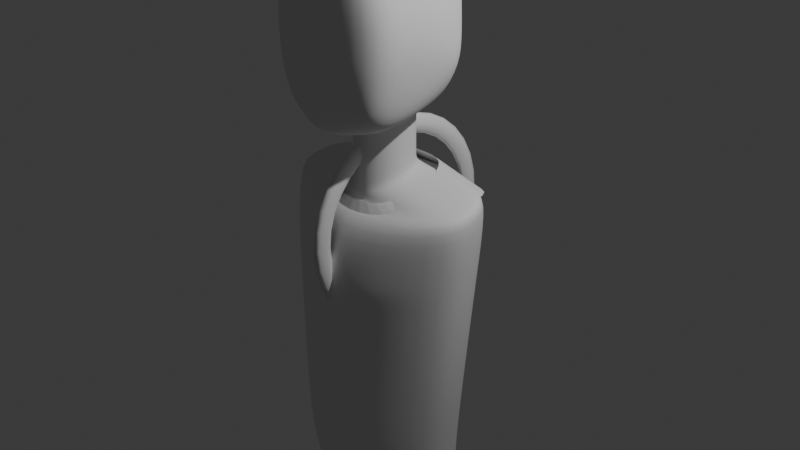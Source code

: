 # Source: Robot2.blend  (saved by Blender 4.5.87; exported with 4.5.12 LTS)
import bpy
from mathutils import Matrix  # noqa: F401  (used for matrix-valued properties, if any)

bpy.ops.wm.read_factory_settings(use_empty=True)
scene = bpy.context.scene
scene.name = 'Scene'

# ---- collections
col_collection = bpy.data.collections.new('Collection'); scene.collection.children.link(col_collection)

# ---- world
world_world = bpy.data.worlds.new('World'); scene.world = world_world
world_world.use_nodes = True; world_world.node_tree.nodes.clear()
_N = world_world.node_tree.nodes; _L = world_world.node_tree.links
n0 = _N.new('ShaderNodeOutputWorld'); n0.name = 'World Output'; n0.location = (200, 100)
n1 = _N.new('ShaderNodeBackground'); n1.name = 'Background'; n1.location = (-200, 100)
n1.inputs[0].default_value = (0.05088, 0.05088, 0.05088, 1.0)
_L.new(n1.outputs[0], n0.inputs[0])
n0.is_active_output = True
world_world.color = (0.05088, 0.05088, 0.05088)
world_world.sun_shadow_jitter_overblur = 0.0

# ---- cameras
cam_camera = bpy.data.cameras.new('Camera')
cam_camera.clip_end = 100.0
cam_camera.ortho_scale = 7.314

# ---- lights
light_light = bpy.data.lights.new('Light', 'POINT')
light_light.energy = 1000.0
light_light.shadow_soft_size = 0.1

# ---- meshes
me_cylinder = bpy.data.meshes.new('Cylinder')
me_cylinder.from_pydata([(3.418e-09, 1.113, 5.09e-09), (-4.47e-08, 1.092, -0.2172), (-5.96e-08, 1.029, -0.4261), (-5.96e-08, 0.9258, -0.6186), (-1.192e-07, 0.7873, -0.7873), (-1.192e-07, 0.6186, -0.9258), (-1.192e-07, 0.4261, -1.029), (-1.192e-07, 0.2172, -1.092), (-1.192e-07, -1.69e-09, -1.113), (-1.192e-07, -0.2172, -1.092), (-1.192e-07, -0.4261, -1.029), (-1.192e-07, -0.6186, -0.9258), (-1.192e-07, -0.7873, -0.7873), (-5.96e-08, -0.9258, -0.6186), (-5.96e-08, -1.029, -0.4261), (-4.47e-08, -1.092, -0.2172), (3.418e-09, -1.113, 5.09e-09), (4.47e-08, -1.092, 0.2172), (5.96e-08, -1.029, 0.4261), (5.96e-08, -0.9258, 0.6186), (1.192e-07, -0.7873, 0.7873), (1.192e-07, -0.6186, 0.9258), (1.192e-07, -0.4261, 1.029), (1.192e-07, -0.2172, 1.092), (1.192e-07, -1.69e-09, 1.113), (1.192e-07, 0.2172, 1.092), (1.192e-07, 0.4261, 1.029), (1.192e-07, 0.6186, 0.9258), (1.192e-07, 0.7873, 0.7873), (5.96e-08, 0.9258, 0.6186), (5.96e-08, 1.029, 0.4261), (4.47e-08, 1.092, 0.2172), (3.561e-09, 0.9067, 4.843e-10), (2.98e-08, 0.8892, 0.1769), (2.98e-08, 0.8376, 0.347), (5.96e-08, 0.7539, 0.5037), (5.96e-08, 0.6411, 0.6411), (1.192e-07, 0.5037, 0.7539), (1.192e-07, 0.347, 0.8376), (1.192e-07, 0.1769, 0.8892), (1.192e-07, -1.116e-10, 0.9067), (1.192e-07, -0.1769, 0.8892), (1.192e-07, -0.347, 0.8376), (1.192e-07, -0.5037, 0.7539), (5.96e-08, -0.6411, 0.6411), (5.96e-08, -0.7539, 0.5037), (2.98e-08, -0.8376, 0.347), (2.98e-08, -0.8892, 0.1769), (3.561e-09, -0.9067, 4.843e-10), (-2.98e-08, -0.8892, -0.1769), (-2.98e-08, -0.8376, -0.347), (-5.96e-08, -0.7539, -0.5037), (-5.96e-08, -0.6411, -0.6411), (-5.96e-08, -0.5037, -0.7539), (-1.192e-07, -0.347, -0.8376), (-1.192e-07, -0.1769, -0.8892), (-1.192e-07, -1.116e-10, -0.9067), (-1.192e-07, 0.1769, -0.8892), (-1.192e-07, 0.347, -0.8376), (-5.96e-08, 0.5037, -0.7539), (-5.96e-08, 0.6411, -0.6411), (-5.96e-08, 0.7539, -0.5037), (-2.98e-08, 0.8376, -0.347), (-2.98e-08, 0.8892, -0.1769), (-0.02456, 0.9337, -1.676e-08), (-0.03083, 1.072, -1.863e-08), (-0.05135, 1.002, -3.725e-08), (0.03083, 1.072, 2.794e-08), (0.02456, 0.9337, 2.049e-08), (0.05135, 1.002, 4.47e-08), (-0.03083, 1.052, -0.2092), (-0.02456, 0.9158, -0.1822), (-0.05135, 0.9825, -0.1954), (0.02456, 0.9158, -0.1822), (0.03083, 1.052, -0.2092), (0.05135, 0.9825, -0.1954), (-0.03083, 0.9906, -0.4103), (-0.02456, 0.8626, -0.3573), (-0.05135, 0.9255, -0.3833), (0.02456, 0.8626, -0.3573), (0.03083, 0.9906, -0.4103), (0.05135, 0.9255, -0.3833), (-0.03083, 0.8915, -0.5957), (-0.02456, 0.7763, -0.5187), (-0.05135, 0.8329, -0.5565), (0.02456, 0.7763, -0.5187), (0.03083, 0.8915, -0.5957), (0.05135, 0.8329, -0.5565), (-0.03083, 0.7581, -0.7581), (-0.02456, 0.6602, -0.6602), (-0.05135, 0.7083, -0.7083), (0.02456, 0.6602, -0.6602), (0.03083, 0.7581, -0.7581), (0.05135, 0.7083, -0.7083), (-0.03083, 0.5957, -0.8915), (-0.02456, 0.5187, -0.7763), (-0.05135, 0.5565, -0.8329), (0.02456, 0.5187, -0.7763), (0.03083, 0.5957, -0.8915), (0.05135, 0.5565, -0.8329), (-0.03083, 0.4103, -0.9906), (-0.02456, 0.3573, -0.8626), (-0.05135, 0.3833, -0.9255), (0.02456, 0.3573, -0.8626), (0.03083, 0.4103, -0.9906), (0.05135, 0.3833, -0.9255), (-0.03083, 0.2092, -1.052), (-0.02456, 0.1822, -0.9158), (-0.05135, 0.1954, -0.9825), (0.02456, 0.1822, -0.9158), (0.03083, 0.2092, -1.052), (0.05135, 0.1954, -0.9825), (-0.03083, -1.076e-09, -1.072), (-0.02456, -7.926e-11, -0.9337), (-0.05135, -3.383e-10, -1.002), (0.02456, -7.926e-11, -0.9337), (0.03083, -1.076e-09, -1.072), (0.05135, -3.383e-10, -1.002), (-0.03083, -0.2092, -1.052), (-0.02456, -0.1822, -0.9158), (-0.05135, -0.1954, -0.9825), (0.02456, -0.1822, -0.9158), (0.03083, -0.2092, -1.052), (0.05135, -0.1954, -0.9825), (-0.03083, -0.4103, -0.9906), (-0.02456, -0.3573, -0.8626), (-0.05135, -0.3833, -0.9255), (0.02456, -0.3573, -0.8626), (0.03083, -0.4103, -0.9906), (0.05135, -0.3833, -0.9255), (-0.03083, -0.5957, -0.8915), (-0.02456, -0.5187, -0.7763), (-0.05135, -0.5565, -0.8329), (0.02456, -0.5187, -0.7763), (0.03083, -0.5957, -0.8915), (0.05135, -0.5565, -0.8329), (-0.03083, -0.7581, -0.7581), (-0.02456, -0.6602, -0.6602), (-0.05135, -0.7083, -0.7083), (0.02456, -0.6602, -0.6602), (0.03083, -0.7581, -0.7581), (0.05135, -0.7083, -0.7083), (-0.03083, -0.8915, -0.5957), (-0.02456, -0.7763, -0.5187), (-0.05135, -0.8329, -0.5565), (0.02456, -0.7763, -0.5187), (0.03083, -0.8915, -0.5957), (0.05135, -0.8329, -0.5565), (-0.03083, -0.9906, -0.4103), (-0.02456, -0.8626, -0.3573), (-0.05135, -0.9255, -0.3833), (0.02456, -0.8626, -0.3573), (0.03083, -0.9906, -0.4103), (0.05135, -0.9255, -0.3833), (-0.03083, -1.052, -0.2092), (-0.02456, -0.9158, -0.1822), (-0.05135, -0.9825, -0.1954), (0.02456, -0.9158, -0.1822), (0.03083, -1.052, -0.2092), (0.05135, -0.9825, -0.1954), (-0.03083, -1.072, -1.863e-08), (-0.02456, -0.9337, -1.676e-08), (-0.05135, -1.002, -3.725e-08), (0.02456, -0.9337, 2.049e-08), (0.03083, -1.072, 2.794e-08), (0.05135, -1.002, 4.47e-08), (-0.03083, -1.052, 0.2092), (-0.02456, -0.9158, 0.1822), (-0.05135, -0.9825, 0.1954), (0.02456, -0.9158, 0.1822), (0.03083, -1.052, 0.2092), (0.05135, -0.9825, 0.1954), (-0.03083, -0.9906, 0.4103), (-0.02456, -0.8626, 0.3573), (-0.05135, -0.9255, 0.3833), (0.02456, -0.8626, 0.3573), (0.03083, -0.9906, 0.4103), (0.05135, -0.9255, 0.3833), (-0.03083, -0.8915, 0.5957), (-0.02456, -0.7763, 0.5187), (-0.05135, -0.8329, 0.5565), (0.02456, -0.7763, 0.5187), (0.03083, -0.8915, 0.5957), (0.05135, -0.8329, 0.5565), (-0.03083, -0.7581, 0.7581), (-0.02456, -0.6602, 0.6602), (-0.05135, -0.7083, 0.7083), (0.02456, -0.6602, 0.6602), (0.03083, -0.7581, 0.7581), (0.05135, -0.7083, 0.7083), (-0.03083, -0.5957, 0.8915), (-0.02456, -0.5187, 0.7763), (-0.05135, -0.5565, 0.8329), (0.02456, -0.5187, 0.7763), (0.03083, -0.5957, 0.8915), (0.05135, -0.5565, 0.8329), (-0.03083, -0.4103, 0.9906), (-0.02456, -0.3573, 0.8626), (-0.05135, -0.3833, 0.9255), (0.02456, -0.3573, 0.8626), (0.03083, -0.4103, 0.9906), (0.05135, -0.3833, 0.9255), (-0.03083, -0.2092, 1.052), (-0.02456, -0.1822, 0.9158), (-0.05135, -0.1954, 0.9825), (0.02456, -0.1822, 0.9158), (0.03083, -0.2092, 1.052), (0.05135, -0.1954, 0.9825), (-0.03083, -1.076e-09, 1.072), (-0.02456, -7.926e-11, 0.9337), (-0.05135, -3.383e-10, 1.002), (0.02456, -7.926e-11, 0.9337), (0.03083, -1.076e-09, 1.072), (0.05135, -3.383e-10, 1.002), (-0.03083, 0.2092, 1.052), (-0.02456, 0.1822, 0.9158), (-0.05135, 0.1954, 0.9825), (0.02456, 0.1822, 0.9158), (0.03083, 0.2092, 1.052), (0.05135, 0.1954, 0.9825), (-0.03083, 0.4103, 0.9906), (-0.02456, 0.3573, 0.8626), (-0.05135, 0.3833, 0.9255), (0.02456, 0.3573, 0.8626), (0.03083, 0.4103, 0.9906), (0.05135, 0.3833, 0.9255), (-0.03083, 0.5957, 0.8915), (-0.02456, 0.5187, 0.7763), (-0.05135, 0.5565, 0.8329), (0.02456, 0.5187, 0.7763), (0.03083, 0.5957, 0.8915), (0.05135, 0.5565, 0.8329), (-0.03083, 0.7581, 0.7581), (-0.02456, 0.6602, 0.6602), (-0.05135, 0.7083, 0.7083), (0.02456, 0.6602, 0.6602), (0.03083, 0.7581, 0.7581), (0.05135, 0.7083, 0.7083), (-0.03083, 0.8915, 0.5957), (-0.02456, 0.7763, 0.5187), (-0.05135, 0.8329, 0.5565), (0.02456, 0.7763, 0.5187), (0.03083, 0.8915, 0.5957), (0.05135, 0.8329, 0.5565), (-0.03083, 0.9906, 0.4103), (-0.02456, 0.8626, 0.3573), (-0.05135, 0.9255, 0.3833), (0.02456, 0.8626, 0.3573), (0.03083, 0.9906, 0.4103), (0.05135, 0.9255, 0.3833), (-0.03083, 1.052, 0.2092), (-0.02456, 0.9158, 0.1822), (-0.05135, 0.9825, 0.1954), (0.02456, 0.9158, 0.1822), (0.03083, 1.052, 0.2092), (0.05135, 0.9825, 0.1954)], [], [(65, 70, 72, 66), (66, 72, 71, 64), (74, 67, 69, 75), (75, 69, 68, 73), (70, 76, 78, 72), (72, 78, 77, 71), (80, 74, 75, 81), (81, 75, 73, 79), (76, 82, 84, 78), (78, 84, 83, 77), (86, 80, 81, 87), (87, 81, 79, 85), (82, 88, 90, 84), (84, 90, 89, 83), (92, 86, 87, 93), (93, 87, 85, 91), (88, 94, 96, 90), (90, 96, 95, 89), (98, 92, 93, 99), (99, 93, 91, 97), (94, 100, 102, 96), (96, 102, 101, 95), (104, 98, 99, 105), (105, 99, 97, 103), (100, 106, 108, 102), (102, 108, 107, 101), (110, 104, 105, 111), (111, 105, 103, 109), (106, 112, 114, 108), (108, 114, 113, 107), (116, 110, 111, 117), (117, 111, 109, 115), (112, 118, 120, 114), (114, 120, 119, 113), (122, 116, 117, 123), (123, 117, 115, 121), (118, 124, 126, 120), (120, 126, 125, 119), (128, 122, 123, 129), (129, 123, 121, 127), (124, 130, 132, 126), (126, 132, 131, 125), (134, 128, 129, 135), (135, 129, 127, 133), (130, 136, 138, 132), (132, 138, 137, 131), (140, 134, 135, 141), (141, 135, 133, 139), (136, 142, 144, 138), (138, 144, 143, 137), (146, 140, 141, 147), (147, 141, 139, 145), (142, 148, 150, 144), (144, 150, 149, 143), (152, 146, 147, 153), (153, 147, 145, 151), (148, 154, 156, 150), (150, 156, 155, 149), (158, 152, 153, 159), (159, 153, 151, 157), (154, 160, 162, 156), (156, 162, 161, 155), (164, 158, 159, 165), (165, 159, 157, 163), (160, 166, 168, 162), (162, 168, 167, 161), (170, 164, 165, 171), (171, 165, 163, 169), (166, 172, 174, 168), (168, 174, 173, 167), (176, 170, 171, 177), (177, 171, 169, 175), (172, 178, 180, 174), (174, 180, 179, 173), (182, 176, 177, 183), (183, 177, 175, 181), (178, 184, 186, 180), (180, 186, 185, 179), (188, 182, 183, 189), (189, 183, 181, 187), (184, 190, 192, 186), (186, 192, 191, 185), (194, 188, 189, 195), (195, 189, 187, 193), (190, 196, 198, 192), (192, 198, 197, 191), (200, 194, 195, 201), (201, 195, 193, 199), (196, 202, 204, 198), (198, 204, 203, 197), (206, 200, 201, 207), (207, 201, 199, 205), (202, 208, 210, 204), (204, 210, 209, 203), (212, 206, 207, 213), (213, 207, 205, 211), (208, 214, 216, 210), (210, 216, 215, 209), (218, 212, 213, 219), (219, 213, 211, 217), (214, 220, 222, 216), (216, 222, 221, 215), (224, 218, 219, 225), (225, 219, 217, 223), (220, 226, 228, 222), (222, 228, 227, 221), (230, 224, 225, 231), (231, 225, 223, 229), (226, 232, 234, 228), (228, 234, 233, 227), (236, 230, 231, 237), (237, 231, 229, 235), (232, 238, 240, 234), (234, 240, 239, 233), (242, 236, 237, 243), (243, 237, 235, 241), (238, 244, 246, 240), (240, 246, 245, 239), (248, 242, 243, 249), (249, 243, 241, 247), (244, 250, 252, 246), (246, 252, 251, 245), (254, 248, 249, 255), (255, 249, 247, 253), (250, 65, 66, 252), (252, 66, 64, 251), (67, 254, 255, 69), (69, 255, 253, 68), (63, 32, 64, 71), (250, 31, 0, 65), (65, 0, 1, 70), (32, 33, 251, 64), (73, 68, 32, 63), (0, 67, 74, 1), (31, 254, 67, 0), (68, 253, 33, 32), (70, 1, 2, 76), (62, 63, 71, 77), (1, 74, 80, 2), (79, 73, 63, 62), (76, 2, 3, 82), (61, 62, 77, 83), (2, 80, 86, 3), (85, 79, 62, 61), (82, 3, 4, 88), (60, 61, 83, 89), (3, 86, 92, 4), (91, 85, 61, 60), (88, 4, 5, 94), (59, 60, 89, 95), (4, 92, 98, 5), (97, 91, 60, 59), (94, 5, 6, 100), (58, 59, 95, 101), (5, 98, 104, 6), (103, 97, 59, 58), (100, 6, 7, 106), (57, 58, 101, 107), (6, 104, 110, 7), (109, 103, 58, 57), (106, 7, 8, 112), (56, 57, 107, 113), (7, 110, 116, 8), (115, 109, 57, 56), (112, 8, 9, 118), (55, 56, 113, 119), (8, 116, 122, 9), (121, 115, 56, 55), (118, 9, 10, 124), (54, 55, 119, 125), (9, 122, 128, 10), (127, 121, 55, 54), (124, 10, 11, 130), (53, 54, 125, 131), (10, 128, 134, 11), (133, 127, 54, 53), (130, 11, 12, 136), (52, 53, 131, 137), (11, 134, 140, 12), (139, 133, 53, 52), (136, 12, 13, 142), (51, 52, 137, 143), (12, 140, 146, 13), (145, 139, 52, 51), (142, 13, 14, 148), (50, 51, 143, 149), (13, 146, 152, 14), (151, 145, 51, 50), (148, 14, 15, 154), (49, 50, 149, 155), (14, 152, 158, 15), (157, 151, 50, 49), (154, 15, 16, 160), (48, 49, 155, 161), (15, 158, 164, 16), (163, 157, 49, 48), (160, 16, 17, 166), (47, 48, 161, 167), (16, 164, 170, 17), (169, 163, 48, 47), (166, 17, 18, 172), (46, 47, 167, 173), (17, 170, 176, 18), (175, 169, 47, 46), (172, 18, 19, 178), (45, 46, 173, 179), (18, 176, 182, 19), (181, 175, 46, 45), (178, 19, 20, 184), (44, 45, 179, 185), (19, 182, 188, 20), (187, 181, 45, 44), (184, 20, 21, 190), (43, 44, 185, 191), (20, 188, 194, 21), (193, 187, 44, 43), (190, 21, 22, 196), (42, 43, 191, 197), (21, 194, 200, 22), (199, 193, 43, 42), (196, 22, 23, 202), (41, 42, 197, 203), (22, 200, 206, 23), (205, 199, 42, 41), (202, 23, 24, 208), (40, 41, 203, 209), (23, 206, 212, 24), (211, 205, 41, 40), (208, 24, 25, 214), (39, 40, 209, 215), (24, 212, 218, 25), (217, 211, 40, 39), (214, 25, 26, 220), (38, 39, 215, 221), (25, 218, 224, 26), (223, 217, 39, 38), (220, 26, 27, 226), (37, 38, 221, 227), (26, 224, 230, 27), (229, 223, 38, 37), (226, 27, 28, 232), (36, 37, 227, 233), (27, 230, 236, 28), (235, 229, 37, 36), (232, 28, 29, 238), (35, 36, 233, 239), (28, 236, 242, 29), (241, 235, 36, 35), (238, 29, 30, 244), (34, 35, 239, 245), (29, 242, 248, 30), (247, 241, 35, 34), (244, 30, 31, 250), (33, 34, 245, 251), (30, 248, 254, 31), (253, 247, 34, 33)])
me_cylinder.polygons.foreach_set('use_smooth', [True] * 256)
_uv = me_cylinder.uv_layers.new(name='UVMap')
_uv.uv.foreach_set('vector', [1.0, 0.6591, 0.9687, 0.6591, 0.9688, 0.5, 1.0, 0.5, 1.0, 0.5, 0.9688, 0.5, 0.9688, 0.6776, 1.0, 0.6776, 0.9688, 0.8409, 1.0, 0.8409, 1.0, 1.0, 0.9688, 1.0, 0.9688, 1.0, 1.0, 1.0, 1.0, 0.8224, 0.9688, 0.8224, 0.9687, 0.6591, 0.9375, 0.6591, 0.9375, 0.5, 0.9688, 0.5, 0.9688, 0.5, 0.9375, 0.5, 0.9375, 0.6776, 0.9688, 0.6776, 0.9375, 0.8409, 0.9688, 0.8409, 0.9688, 1.0, 0.9375, 1.0, 0.9375, 1.0, 0.9688, 1.0, 0.9688, 0.8224, 0.9375, 0.8224, 0.9375, 0.6591, 0.9063, 0.6591, 0.9062, 0.5, 0.9375, 0.5, 0.9375, 0.5, 0.9062, 0.5, 0.9062, 0.6776, 0.9375, 0.6776, 0.9062, 0.8409, 0.9375, 0.8409, 0.9375, 1.0, 0.9062, 1.0, 0.9062, 1.0, 0.9375, 1.0, 0.9375, 0.8224, 0.9062, 0.8224, 0.9063, 0.6591, 0.875, 0.6591, 0.875, 0.5, 0.9062, 0.5, 0.9062, 0.5, 0.875, 0.5, 0.875, 0.6776, 0.9062, 0.6776, 0.875, 0.8409, 0.9062, 0.8409, 0.9062, 1.0, 0.875, 1.0, 0.875, 1.0, 0.9062, 1.0, 0.9062, 0.8224, 0.875, 0.8224, 0.875, 0.6591, 0.8438, 0.6591, 0.8438, 0.5, 0.875, 0.5, 0.875, 0.5, 0.8438, 0.5, 0.8438, 0.6776, 0.875, 0.6776, 0.8438, 0.8409, 0.875, 0.8409, 0.875, 1.0, 0.8437, 1.0, 0.8437, 1.0, 0.875, 1.0, 0.875, 0.8224, 0.8438, 0.8224, 0.8438, 0.6591, 0.8125, 0.6591, 0.8125, 0.5, 0.8438, 0.5, 0.8438, 0.5, 0.8125, 0.5, 0.8125, 0.6776, 0.8438, 0.6776, 0.8125, 0.8409, 0.8438, 0.8409, 0.8437, 1.0, 0.8125, 1.0, 0.8125, 1.0, 0.8437, 1.0, 0.8438, 0.8224, 0.8125, 0.8224, 0.8125, 0.6591, 0.7812, 0.6591, 0.7812, 0.5, 0.8125, 0.5, 0.8125, 0.5, 0.7812, 0.5, 0.7813, 0.6776, 0.8125, 0.6776, 0.7812, 0.8409, 0.8125, 0.8409, 0.8125, 1.0, 0.7812, 1.0, 0.7812, 1.0, 0.8125, 1.0, 0.8125, 0.8224, 0.7813, 0.8224, 0.7812, 0.6591, 0.75, 0.6591, 0.75, 0.5, 0.7812, 0.5, 0.7812, 0.5, 0.75, 0.5, 0.75, 0.6776, 0.7813, 0.6776, 0.75, 0.8409, 0.7812, 0.8409, 0.7812, 1.0, 0.75, 1.0, 0.75, 1.0, 0.7812, 1.0, 0.7813, 0.8224, 0.75, 0.8224, 0.75, 0.6591, 0.7188, 0.6591, 0.7188, 0.5, 0.75, 0.5, 0.75, 0.5, 0.7188, 0.5, 0.7188, 0.6776, 0.75, 0.6776, 0.7188, 0.8409, 0.75, 0.8409, 0.75, 1.0, 0.7187, 1.0, 0.7187, 1.0, 0.75, 1.0, 0.75, 0.8224, 0.7188, 0.8224, 0.7188, 0.6591, 0.6875, 0.6591, 0.6875, 0.5, 0.7188, 0.5, 0.7188, 0.5, 0.6875, 0.5, 0.6875, 0.6776, 0.7188, 0.6776, 0.6875, 0.8409, 0.7188, 0.8409, 0.7187, 1.0, 0.6875, 1.0, 0.6875, 1.0, 0.7187, 1.0, 0.7188, 0.8224, 0.6875, 0.8224, 0.6875, 0.6591, 0.6562, 0.6591, 0.6562, 0.5, 0.6875, 0.5, 0.6875, 0.5, 0.6562, 0.5, 0.6562, 0.6776, 0.6875, 0.6776, 0.6562, 0.8409, 0.6875, 0.8409, 0.6875, 1.0, 0.6562, 1.0, 0.6562, 1.0, 0.6875, 1.0, 0.6875, 0.8224, 0.6562, 0.8224, 0.6562, 0.6591, 0.625, 0.6591, 0.625, 0.5, 0.6562, 0.5, 0.6562, 0.5, 0.625, 0.5, 0.625, 0.6776, 0.6562, 0.6776, 0.625, 0.8409, 0.6562, 0.8409, 0.6562, 1.0, 0.625, 1.0, 0.625, 1.0, 0.6562, 1.0, 0.6562, 0.8224, 0.625, 0.8224, 0.625, 0.6591, 0.5938, 0.6591, 0.5938, 0.5, 0.625, 0.5, 0.625, 0.5, 0.5938, 0.5, 0.5938, 0.6776, 0.625, 0.6776, 0.5937, 0.8409, 0.625, 0.8409, 0.625, 1.0, 0.5938, 1.0, 0.5938, 1.0, 0.625, 1.0, 0.625, 0.8224, 0.5938, 0.8224, 0.5938, 0.6591, 0.5625, 0.6591, 0.5625, 0.5, 0.5938, 0.5, 0.5938, 0.5, 0.5625, 0.5, 0.5625, 0.6776, 0.5938, 0.6776, 0.5625, 0.8409, 0.5937, 0.8409, 0.5938, 1.0, 0.5625, 1.0, 0.5625, 1.0, 0.5938, 1.0, 0.5938, 0.8224, 0.5625, 0.8224, 0.5625, 0.6591, 0.5312, 0.6591, 0.5313, 0.5, 0.5625, 0.5, 0.5625, 0.5, 0.5313, 0.5, 0.5312, 0.6776, 0.5625, 0.6776, 0.5313, 0.8409, 0.5625, 0.8409, 0.5625, 1.0, 0.5313, 1.0, 0.5313, 1.0, 0.5625, 1.0, 0.5625, 0.8224, 0.5312, 0.8224, 0.5312, 0.6591, 0.5, 0.6591, 0.5, 0.5, 0.5313, 0.5, 0.5313, 0.5, 0.5, 0.5, 0.5, 0.6776, 0.5312, 0.6776, 0.5, 0.8409, 0.5313, 0.8409, 0.5313, 1.0, 0.5, 1.0, 0.5, 1.0, 0.5313, 1.0, 0.5312, 0.8224, 0.5, 0.8224, 0.5, 0.6591, 0.4688, 0.6591, 0.4687, 0.5, 0.5, 0.5, 0.5, 0.5, 0.4687, 0.5, 0.4687, 0.6776, 0.5, 0.6776, 0.4687, 0.8409, 0.5, 0.8409, 0.5, 1.0, 0.4688, 1.0, 0.4688, 1.0, 0.5, 1.0, 0.5, 0.8224, 0.4688, 0.8224, 0.4688, 0.6591, 0.4375, 0.6591, 0.4375, 0.5, 0.4687, 0.5, 0.4687, 0.5, 0.4375, 0.5, 0.4375, 0.6776, 0.4687, 0.6776, 0.4375, 0.8409, 0.4687, 0.8409, 0.4688, 1.0, 0.4375, 1.0, 0.4375, 1.0, 0.4688, 1.0, 0.4688, 0.8224, 0.4375, 0.8224, 0.4375, 0.6591, 0.4062, 0.6591, 0.4062, 0.5, 0.4375, 0.5, 0.4375, 0.5, 0.4062, 0.5, 0.4062, 0.6776, 0.4375, 0.6776, 0.4062, 0.8409, 0.4375, 0.8409, 0.4375, 1.0, 0.4063, 1.0, 0.4063, 1.0, 0.4375, 1.0, 0.4375, 0.8224, 0.4062, 0.8224, 0.4062, 0.6591, 0.375, 0.6591, 0.375, 0.5, 0.4062, 0.5, 0.4062, 0.5, 0.375, 0.5, 0.375, 0.6776, 0.4062, 0.6776, 0.375, 0.8409, 0.4062, 0.8409, 0.4063, 1.0, 0.375, 1.0, 0.375, 1.0, 0.4063, 1.0, 0.4062, 0.8224, 0.375, 0.8224, 0.375, 0.6591, 0.3438, 0.6591, 0.3438, 0.5, 0.375, 0.5, 0.375, 0.5, 0.3438, 0.5, 0.3438, 0.6776, 0.375, 0.6776, 0.3437, 0.8409, 0.375, 0.8409, 0.375, 1.0, 0.3438, 1.0, 0.3438, 1.0, 0.375, 1.0, 0.375, 0.8224, 0.3438, 0.8224, 0.3438, 0.6591, 0.3125, 0.6591, 0.3125, 0.5, 0.3438, 0.5, 0.3438, 0.5, 0.3125, 0.5, 0.3125, 0.6776, 0.3438, 0.6776, 0.3125, 0.8409, 0.3437, 0.8409, 0.3438, 1.0, 0.3125, 1.0, 0.3125, 1.0, 0.3438, 1.0, 0.3438, 0.8224, 0.3125, 0.8224, 0.3125, 0.6591, 0.2812, 0.6591, 0.2813, 0.5, 0.3125, 0.5, 0.3125, 0.5, 0.2813, 0.5, 0.2813, 0.6776, 0.3125, 0.6776, 0.2813, 0.8409, 0.3125, 0.8409, 0.3125, 1.0, 0.2812, 1.0, 0.2812, 1.0, 0.3125, 1.0, 0.3125, 0.8224, 0.2812, 0.8224, 0.2812, 0.6591, 0.25, 0.6591, 0.25, 0.5, 0.2813, 0.5, 0.2813, 0.5, 0.25, 0.5, 0.25, 0.6776, 0.2813, 0.6776, 0.25, 0.8409, 0.2813, 0.8409, 0.2812, 1.0, 0.25, 1.0, 0.25, 1.0, 0.2812, 1.0, 0.2812, 0.8224, 0.25, 0.8224, 0.25, 0.6591, 0.2187, 0.6591, 0.2187, 0.5, 0.25, 0.5, 0.25, 0.5, 0.2187, 0.5, 0.2187, 0.6776, 0.25, 0.6776, 0.2188, 0.8409, 0.25, 0.8409, 0.25, 1.0, 0.2188, 1.0, 0.2188, 1.0, 0.25, 1.0, 0.25, 0.8224, 0.2188, 0.8224, 0.2187, 0.6591, 0.1875, 0.6591, 0.1875, 0.5, 0.2187, 0.5, 0.2187, 0.5, 0.1875, 0.5, 0.1875, 0.6776, 0.2187, 0.6776, 0.1875, 0.8409, 0.2188, 0.8409, 0.2188, 1.0, 0.1875, 1.0, 0.1875, 1.0, 0.2188, 1.0, 0.2188, 0.8224, 0.1875, 0.8224, 0.1875, 0.6591, 0.1563, 0.6591, 0.1563, 0.5, 0.1875, 0.5, 0.1875, 0.5, 0.1563, 0.5, 0.1563, 0.6776, 0.1875, 0.6776, 0.1562, 0.8409, 0.1875, 0.8409, 0.1875, 1.0, 0.1562, 1.0, 0.1562, 1.0, 0.1875, 1.0, 0.1875, 0.8224, 0.1562, 0.8224, 0.1563, 0.6591, 0.125, 0.6591, 0.125, 0.5, 0.1563, 0.5, 0.1563, 0.5, 0.125, 0.5, 0.125, 0.6776, 0.1563, 0.6776, 0.125, 0.8409, 0.1562, 0.8409, 0.1562, 1.0, 0.125, 1.0, 0.125, 1.0, 0.1562, 1.0, 0.1562, 0.8224, 0.125, 0.8224, 0.125, 0.6591, 0.09375, 0.6591, 0.09375, 0.5, 0.125, 0.5, 0.125, 0.5, 0.09375, 0.5, 0.09375, 0.6776, 0.125, 0.6776, 0.09375, 0.8409, 0.125, 0.8409, 0.125, 1.0, 0.09375, 1.0, 0.09375, 1.0, 0.125, 1.0, 0.125, 0.8224, 0.09375, 0.8224, 0.09375, 0.6591, 0.0625, 0.6591, 0.0625, 0.5, 0.09375, 0.5, 0.09375, 0.5, 0.0625, 0.5, 0.0625, 0.6776, 0.09375, 0.6776, 0.0625, 0.8409, 0.09375, 0.8409, 0.09375, 1.0, 0.0625, 1.0, 0.0625, 1.0, 0.09375, 1.0, 0.09375, 0.8224, 0.0625, 0.8224, 0.0625, 0.6591, 0.03125, 0.6591, 0.03125, 0.5, 0.0625, 0.5, 0.0625, 0.5, 0.03125, 0.5, 0.03125, 0.6776, 0.0625, 0.6776, 0.03125, 0.8409, 0.0625, 0.8409, 0.0625, 1.0, 0.03125, 1.0, 0.03125, 1.0, 0.0625, 1.0, 0.0625, 0.8224, 0.03125, 0.8224, 0.03125, 0.6591, 0.0, 0.6591, 0.0, 0.5, 0.03125, 0.5, 0.03125, 0.5, 0.0, 0.5, 0.0, 0.6776, 0.03125, 0.6776, 0.0, 0.8409, 0.03125, 0.8409, 0.03125, 1.0, 0.0, 1.0, 0.0, 1.0, 0.03125, 1.0, 0.03125, 0.8224, 0.0, 0.8224, 0.9688, 0.75, 1.0, 0.75, 1.0, 0.6776, 0.9688, 0.6776, 0.03125, 0.6591, 0.03125, 0.75, 0.0, 0.75, 0.0, 0.6591, 1.0, 0.6591, 1.0, 0.75, 0.9688, 0.75, 0.9687, 0.6591, 0.0, 0.75, 0.03125, 0.75, 0.03125, 0.6776, 0.0, 0.6776, 0.9688, 0.8224, 1.0, 0.8224, 1.0, 0.75, 0.9688, 0.75, 1.0, 0.75, 1.0, 0.8409, 0.9688, 0.8409, 0.9688, 0.75, 0.03125, 0.75, 0.03125, 0.8409, 0.0, 0.8409, 0.0, 0.75, 0.0, 0.8224, 0.03125, 0.8224, 0.03125, 0.75, 0.0, 0.75, 0.9687, 0.6591, 0.9688, 0.75, 0.9375, 0.75, 0.9375, 0.6591, 0.9375, 0.75, 0.9688, 0.75, 0.9688, 0.6776, 0.9375, 0.6776, 0.9688, 0.75, 0.9688, 0.8409, 0.9375, 0.8409, 0.9375, 0.75, 0.9375, 0.8224, 0.9688, 0.8224, 0.9688, 0.75, 0.9375, 0.75, 0.9375, 0.6591, 0.9375, 0.75, 0.9062, 0.75, 0.9063, 0.6591, 0.9062, 0.75, 0.9375, 0.75, 0.9375, 0.6776, 0.9062, 0.6776, 0.9375, 0.75, 0.9375, 0.8409, 0.9062, 0.8409, 0.9062, 0.75, 0.9062, 0.8224, 0.9375, 0.8224, 0.9375, 0.75, 0.9062, 0.75, 0.9063, 0.6591, 0.9062, 0.75, 0.875, 0.75, 0.875, 0.6591, 0.875, 0.75, 0.9062, 0.75, 0.9062, 0.6776, 0.875, 0.6776, 0.9062, 0.75, 0.9062, 0.8409, 0.875, 0.8409, 0.875, 0.75, 0.875, 0.8224, 0.9062, 0.8224, 0.9062, 0.75, 0.875, 0.75, 0.875, 0.6591, 0.875, 0.75, 0.8438, 0.75, 0.8438, 0.6591, 0.8438, 0.75, 0.875, 0.75, 0.875, 0.6776, 0.8438, 0.6776, 0.875, 0.75, 0.875, 0.8409, 0.8438, 0.8409, 0.8438, 0.75, 0.8438, 0.8224, 0.875, 0.8224, 0.875, 0.75, 0.8438, 0.75, 0.8438, 0.6591, 0.8438, 0.75, 0.8125, 0.75, 0.8125, 0.6591, 0.8125, 0.75, 0.8438, 0.75, 0.8438, 0.6776, 0.8125, 0.6776, 0.8438, 0.75, 0.8438, 0.8409, 0.8125, 0.8409, 0.8125, 0.75, 0.8125, 0.8224, 0.8438, 0.8224, 0.8438, 0.75, 0.8125, 0.75, 0.8125, 0.6591, 0.8125, 0.75, 0.7812, 0.75, 0.7812, 0.6591, 0.7812, 0.75, 0.8125, 0.75, 0.8125, 0.6776, 0.7813, 0.6776, 0.8125, 0.75, 0.8125, 0.8409, 0.7812, 0.8409, 0.7812, 0.75, 0.7813, 0.8224, 0.8125, 0.8224, 0.8125, 0.75, 0.7812, 0.75, 0.7812, 0.6591, 0.7812, 0.75, 0.75, 0.75, 0.75, 0.6591, 0.75, 0.75, 0.7812, 0.75, 0.7813, 0.6776, 0.75, 0.6776, 0.7812, 0.75, 0.7812, 0.8409, 0.75, 0.8409, 0.75, 0.75, 0.75, 0.8224, 0.7813, 0.8224, 0.7812, 0.75, 0.75, 0.75, 0.75, 0.6591, 0.75, 0.75, 0.7188, 0.75, 0.7188, 0.6591, 0.7188, 0.75, 0.75, 0.75, 0.75, 0.6776, 0.7188, 0.6776, 0.75, 0.75, 0.75, 0.8409, 0.7188, 0.8409, 0.7188, 0.75, 0.7188, 0.8224, 0.75, 0.8224, 0.75, 0.75, 0.7188, 0.75, 0.7188, 0.6591, 0.7188, 0.75, 0.6875, 0.75, 0.6875, 0.6591, 0.6875, 0.75, 0.7188, 0.75, 0.7188, 0.6776, 0.6875, 0.6776, 0.7188, 0.75, 0.7188, 0.8409, 0.6875, 0.8409, 0.6875, 0.75, 0.6875, 0.8224, 0.7188, 0.8224, 0.7188, 0.75, 0.6875, 0.75, 0.6875, 0.6591, 0.6875, 0.75, 0.6562, 0.75, 0.6562, 0.6591, 0.6562, 0.75, 0.6875, 0.75, 0.6875, 0.6776, 0.6562, 0.6776, 0.6875, 0.75, 0.6875, 0.8409, 0.6562, 0.8409, 0.6562, 0.75, 0.6562, 0.8224, 0.6875, 0.8224, 0.6875, 0.75, 0.6562, 0.75, 0.6562, 0.6591, 0.6562, 0.75, 0.625, 0.75, 0.625, 0.6591, 0.625, 0.75, 0.6562, 0.75, 0.6562, 0.6776, 0.625, 0.6776, 0.6562, 0.75, 0.6562, 0.8409, 0.625, 0.8409, 0.625, 0.75, 0.625, 0.8224, 0.6562, 0.8224, 0.6562, 0.75, 0.625, 0.75, 0.625, 0.6591, 0.625, 0.75, 0.5938, 0.75, 0.5938, 0.6591, 0.5938, 0.75, 0.625, 0.75, 0.625, 0.6776, 0.5938, 0.6776, 0.625, 0.75, 0.625, 0.8409, 0.5937, 0.8409, 0.5938, 0.75, 0.5938, 0.8224, 0.625, 0.8224, 0.625, 0.75, 0.5938, 0.75, 0.5938, 0.6591, 0.5938, 0.75, 0.5625, 0.75, 0.5625, 0.6591, 0.5625, 0.75, 0.5938, 0.75, 0.5938, 0.6776, 0.5625, 0.6776, 0.5938, 0.75, 0.5937, 0.8409, 0.5625, 0.8409, 0.5625, 0.75, 0.5625, 0.8224, 0.5938, 0.8224, 0.5938, 0.75, 0.5625, 0.75, 0.5625, 0.6591, 0.5625, 0.75, 0.5312, 0.75, 0.5312, 0.6591, 0.5312, 0.75, 0.5625, 0.75, 0.5625, 0.6776, 0.5312, 0.6776, 0.5625, 0.75, 0.5625, 0.8409, 0.5313, 0.8409, 0.5312, 0.75, 0.5312, 0.8224, 0.5625, 0.8224, 0.5625, 0.75, 0.5312, 0.75, 0.5312, 0.6591, 0.5312, 0.75, 0.5, 0.75, 0.5, 0.6591, 0.5, 0.75, 0.5312, 0.75, 0.5312, 0.6776, 0.5, 0.6776, 0.5312, 0.75, 0.5313, 0.8409, 0.5, 0.8409, 0.5, 0.75, 0.5, 0.8224, 0.5312, 0.8224, 0.5312, 0.75, 0.5, 0.75, 0.5, 0.6591, 0.5, 0.75, 0.4688, 0.75, 0.4688, 0.6591, 0.4688, 0.75, 0.5, 0.75, 0.5, 0.6776, 0.4687, 0.6776, 0.5, 0.75, 0.5, 0.8409, 0.4687, 0.8409, 0.4688, 0.75, 0.4688, 0.8224, 0.5, 0.8224, 0.5, 0.75, 0.4688, 0.75, 0.4688, 0.6591, 0.4688, 0.75, 0.4375, 0.75, 0.4375, 0.6591, 0.4375, 0.75, 0.4688, 0.75, 0.4687, 0.6776, 0.4375, 0.6776, 0.4688, 0.75, 0.4687, 0.8409, 0.4375, 0.8409, 0.4375, 0.75, 0.4375, 0.8224, 0.4688, 0.8224, 0.4688, 0.75, 0.4375, 0.75, 0.4375, 0.6591, 0.4375, 0.75, 0.4062, 0.75, 0.4062, 0.6591, 0.4062, 0.75, 0.4375, 0.75, 0.4375, 0.6776, 0.4062, 0.6776, 0.4375, 0.75, 0.4375, 0.8409, 0.4062, 0.8409, 0.4062, 0.75, 0.4062, 0.8224, 0.4375, 0.8224, 0.4375, 0.75, 0.4062, 0.75, 0.4062, 0.6591, 0.4062, 0.75, 0.375, 0.75, 0.375, 0.6591, 0.375, 0.75, 0.4062, 0.75, 0.4062, 0.6776, 0.375, 0.6776, 0.4062, 0.75, 0.4062, 0.8409, 0.375, 0.8409, 0.375, 0.75, 0.375, 0.8224, 0.4062, 0.8224, 0.4062, 0.75, 0.375, 0.75, 0.375, 0.6591, 0.375, 0.75, 0.3438, 0.75, 0.3438, 0.6591, 0.3438, 0.75, 0.375, 0.75, 0.375, 0.6776, 0.3438, 0.6776, 0.375, 0.75, 0.375, 0.8409, 0.3437, 0.8409, 0.3438, 0.75, 0.3438, 0.8224, 0.375, 0.8224, 0.375, 0.75, 0.3438, 0.75, 0.3438, 0.6591, 0.3438, 0.75, 0.3125, 0.75, 0.3125, 0.6591, 0.3125, 0.75, 0.3438, 0.75, 0.3438, 0.6776, 0.3125, 0.6776, 0.3438, 0.75, 0.3437, 0.8409, 0.3125, 0.8409, 0.3125, 0.75, 0.3125, 0.8224, 0.3438, 0.8224, 0.3438, 0.75, 0.3125, 0.75, 0.3125, 0.6591, 0.3125, 0.75, 0.2812, 0.75, 0.2812, 0.6591, 0.2812, 0.75, 0.3125, 0.75, 0.3125, 0.6776, 0.2813, 0.6776, 0.3125, 0.75, 0.3125, 0.8409, 0.2813, 0.8409, 0.2812, 0.75, 0.2812, 0.8224, 0.3125, 0.8224, 0.3125, 0.75, 0.2812, 0.75, 0.2812, 0.6591, 0.2812, 0.75, 0.25, 0.75, 0.25, 0.6591, 0.25, 0.75, 0.2812, 0.75, 0.2813, 0.6776, 0.25, 0.6776, 0.2812, 0.75, 0.2813, 0.8409, 0.25, 0.8409, 0.25, 0.75, 0.25, 0.8224, 0.2812, 0.8224, 0.2812, 0.75, 0.25, 0.75, 0.25, 0.6591, 0.25, 0.75, 0.2188, 0.75, 0.2187, 0.6591, 0.2188, 0.75, 0.25, 0.75, 0.25, 0.6776, 0.2187, 0.6776, 0.25, 0.75, 0.25, 0.8409, 0.2188, 0.8409, 0.2188, 0.75, 0.2188, 0.8224, 0.25, 0.8224, 0.25, 0.75, 0.2188, 0.75, 0.2187, 0.6591, 0.2188, 0.75, 0.1875, 0.75, 0.1875, 0.6591, 0.1875, 0.75, 0.2188, 0.75, 0.2187, 0.6776, 0.1875, 0.6776, 0.2188, 0.75, 0.2188, 0.8409, 0.1875, 0.8409, 0.1875, 0.75, 0.1875, 0.8224, 0.2188, 0.8224, 0.2188, 0.75, 0.1875, 0.75, 0.1875, 0.6591, 0.1875, 0.75, 0.1562, 0.75, 0.1563, 0.6591, 0.1562, 0.75, 0.1875, 0.75, 0.1875, 0.6776, 0.1563, 0.6776, 0.1875, 0.75, 0.1875, 0.8409, 0.1562, 0.8409, 0.1562, 0.75, 0.1562, 0.8224, 0.1875, 0.8224, 0.1875, 0.75, 0.1562, 0.75, 0.1563, 0.6591, 0.1562, 0.75, 0.125, 0.75, 0.125, 0.6591, 0.125, 0.75, 0.1562, 0.75, 0.1563, 0.6776, 0.125, 0.6776, 0.1562, 0.75, 0.1562, 0.8409, 0.125, 0.8409, 0.125, 0.75, 0.125, 0.8224, 0.1562, 0.8224, 0.1562, 0.75, 0.125, 0.75, 0.125, 0.6591, 0.125, 0.75, 0.09375, 0.75, 0.09375, 0.6591, 0.09375, 0.75, 0.125, 0.75, 0.125, 0.6776, 0.09375, 0.6776, 0.125, 0.75, 0.125, 0.8409, 0.09375, 0.8409, 0.09375, 0.75, 0.09375, 0.8224, 0.125, 0.8224, 0.125, 0.75, 0.09375, 0.75, 0.09375, 0.6591, 0.09375, 0.75, 0.0625, 0.75, 0.0625, 0.6591, 0.0625, 0.75, 0.09375, 0.75, 0.09375, 0.6776, 0.0625, 0.6776, 0.09375, 0.75, 0.09375, 0.8409, 0.0625, 0.8409, 0.0625, 0.75, 0.0625, 0.8224, 0.09375, 0.8224, 0.09375, 0.75, 0.0625, 0.75, 0.0625, 0.6591, 0.0625, 0.75, 0.03125, 0.75, 0.03125, 0.6591, 0.03125, 0.75, 0.0625, 0.75, 0.0625, 0.6776, 0.03125, 0.6776, 0.0625, 0.75, 0.0625, 0.8409, 0.03125, 0.8409, 0.03125, 0.75, 0.03125, 0.8224, 0.0625, 0.8224, 0.0625, 0.75, 0.03125, 0.75])
me_cylinder.update()
me_cube_001 = bpy.data.meshes.new('Cube.001')
me_cube_001.from_pydata([(0.0, -1.062, 1.229), (0.0, -1.062, 3.009), (0.5616, -0.9249, 1.414), (0.4586, -0.9249, 2.992), (0.2876, -0.9887, 1.269), (0.3883, -0.9887, 2.981), (0.0, -1.176, 2.451), (0.0, -1.176, 1.778), (0.7022, -0.9249, 2.504), (0.6779, -0.9249, 1.791), (0.2512, -1.126, 2.447), (0.2876, -1.126, 1.783), (0.0, -0.9639, 1.146), (0.0, -0.875, 3.102), (0.6058, -0.6516, 1.286), (0.6209, -0.5612, 2.964), (0.4576, -0.6934, 1.203), (0.3345, -0.7998, 3.085), (0.6911, -0.5836, 2.488), (0.6794, -0.5836, 1.751), (0.0, -0.5988, 1.117), (0.0, -0.4924, 3.135), (0.6058, -0.3129, 1.303), (0.6209, -0.1785, 2.997), (0.2591, -0.403, 1.228), (0.3345, -0.4171, 3.118), (0.6911, -0.2009, 2.545), (0.6794, -0.1437, 1.711), (0.1916, 0.09653, 1.351), (0.0, 0.2086, 3.1), (0.4786, 0.115, 1.388), (0.5446, 0.2331, 2.97), (0.2964, -0.1249, 1.274), (0.2564, 0.2297, 3.059), (0.5794, 0.2297, 2.518), (0.6794, 0.201, 1.757), (0.0, -1.176, 2.064), (0.7082, -0.9249, 2.096), (0.2876, -1.126, 2.064), (0.7236, -0.5836, 2.068), (0.7236, -0.1723, 2.077), (0.6122, 0.2297, 2.063), (0.0, 0.4347, 2.985), (0.4446, 0.4057, 2.823), (0.08299, 0.4057, 2.926), (0.406, 0.4057, 2.353), (0.4388, 0.4057, 1.898), (0.0, 0.09849, 1.343), (0.3962, 0.1864, 1.356), (0.0, 0.3984, 1.459), (0.4175, 0.3261, 1.717), (0.0, 0.5009, 2.784), (0.0, 0.53, 2.343), (0.0, 0.4983, 1.91), (0.0, 0.4319, 1.694), (0.0, -0.5988, 0.4578), (0.2591, -0.403, 0.5681), (0.1916, 0.09653, 0.6918), (0.2964, -0.1249, 0.6141), (0.0, 0.09849, 0.6833), (0.0, 0.09849, 1.325), (0.2591, -0.403, 1.21), (0.1916, 0.09653, 1.334), (0.0, -0.5988, 1.1), (0.2964, -0.1249, 1.256), (0.1916, 0.09653, 0.725), (0.0, -0.5988, 0.491), (0.2964, -0.1249, 0.6473), (0.0, 0.09849, 0.7165), (0.2591, -0.403, 0.6013), (0.0, -0.9359, 0.2542), (1.122, -0.5055, 0.4432), (1.054, 0.2786, 0.567), (1.159, -0.134, 0.4893), (0.0, 0.711, 0.527), (0.0, -1.196, -2.631), (0.8719, -0.5922, -2.521), (0.8044, 0.1919, -2.397), (0.9092, -0.2207, -2.475), (0.0, 0.5591, -2.406), (0.0, -0.8811, -3.015), (0.8492, -0.5291, -2.904), (0.7817, 0.2355, -2.781), (0.8865, -0.1577, -2.858), (0.0, 0.4555, -2.789), (0.0, -0.8811, -3.105), (0.6449, -0.5291, -2.995), (0.5774, 0.2355, -2.871), (0.6822, -0.1577, -2.949), (0.0, 0.4413, -2.88), (0.9515, 0.1881, 0.5438), (1.056, -0.1249, 0.4661), (0.0, 0.4058, 0.4486), (1.019, -0.403, 0.4201), (0.0, -0.5988, 0.3098), (1.034, -0.2137, -1.434), (0.9967, -0.5634, -1.48), (0.0, -1.153, -1.626), (0.9292, 0.1666, -1.356), (0.0, 0.5787, -1.365), (1.107, -0.167, -0.3067), (1.002, 0.2323, -0.229), (0.0, 0.7209, -0.2375), (1.07, -0.5294, -0.3527), (0.0, -1.169, -0.5192), (1.115, -0.1618, -0.1822), (1.01, 0.2395, -0.1045), (0.0, 0.8154, -0.1209), (1.078, -0.5257, -0.2283), (0.0, -1.171, -0.3971)], [], [(10, 8, 3, 5), (6, 10, 5, 1), (0, 4, 11, 7), (36, 38, 10, 6), (4, 2, 9, 11), (38, 37, 8, 10), (8, 18, 15, 3), (5, 17, 13, 1), (3, 15, 17, 5), (2, 14, 19, 9), (37, 39, 18, 8), (4, 16, 14, 2), (0, 12, 16, 4), (19, 14, 22, 27), (15, 18, 26, 23), (14, 16, 24, 22), (16, 12, 20, 24), (39, 19, 27, 40), (13, 17, 25, 21), (17, 15, 23, 25), (23, 26, 34, 31), (22, 24, 32, 30), (48, 30, 32, 28), (40, 27, 35, 41), (21, 25, 33, 29), (25, 23, 31, 33), (27, 22, 30, 35), (26, 40, 41, 34), (18, 39, 40, 26), (9, 19, 39, 37), (11, 9, 37, 38), (7, 11, 38, 36), (29, 33, 44, 42), (33, 31, 43, 44), (34, 41, 46, 45), (31, 34, 45, 43), (47, 49, 48, 28), (30, 48, 50, 35), (35, 50, 46, 41), (46, 50, 54, 53), (45, 46, 53, 52), (43, 45, 52, 51), (43, 51, 42, 44), (49, 54, 50, 48), (68, 65, 57, 59), (69, 66, 55, 56), (65, 67, 58, 57), (47, 28, 62, 60), (24, 20, 63, 61), (28, 32, 64, 62), (32, 24, 61, 64), (67, 69, 56, 58), (64, 61, 69, 67), (62, 64, 67, 65), (61, 63, 66, 69), (60, 62, 65, 68), (90, 91, 73, 72), (92, 90, 72, 74), (91, 93, 71, 73), (93, 94, 70, 71), (95, 96, 76, 78), (96, 97, 75, 76), (98, 95, 78, 77), (99, 98, 77, 79), (78, 76, 81, 83), (76, 75, 80, 81), (77, 78, 83, 82), (79, 77, 82, 84), (83, 81, 86, 88), (81, 80, 85, 86), (82, 83, 88, 87), (84, 82, 87, 89), (85, 89, 87, 88, 86), (56, 55, 94, 93), (58, 56, 93, 91), (59, 57, 90, 92), (57, 58, 91, 90), (102, 101, 98, 99), (101, 100, 95, 98), (103, 104, 97, 96), (100, 103, 96, 95), (105, 108, 103, 100), (108, 109, 104, 103), (106, 105, 100, 101), (107, 106, 101, 102), (74, 72, 106, 107), (72, 73, 105, 106), (71, 70, 109, 108), (73, 71, 108, 105)])
me_cube_001.polygons.foreach_set('use_smooth', [True] * 89)
_k = set([(60, 62), (61, 63), (61, 64), (62, 64)])
me_cube_001.attributes.new('sharp_edge', 'BOOLEAN', 'EDGE').data.foreach_set('value', [ (min(e.vertices), max(e.vertices)) in _k for e in me_cube_001.edges])
_uv = me_cube_001.uv_layers.new(name='UVMap')
_uv.uv.foreach_set('vector', [0.0, 0.0, 0.0, 0.0, 0.0, 0.0, 0.0, 0.0, 0.0, 0.0, 0.0, 0.0, 0.0, 0.0, 0.0, 0.0, 0.0, 0.0, 0.0, 0.0, 0.0, 0.0, 0.0, 0.0, 0.0, 0.0, 0.0, 0.0, 0.0, 0.0, 0.0, 0.0, 0.0, 0.0, 0.0, 0.0, 0.0, 0.0, 0.0, 0.0, 0.0, 0.0, 0.0, 0.0, 0.0, 0.0, 0.0, 0.0, 0.0, 0.0, 0.0, 0.0, 0.0, 0.0, 0.0, 0.0, 0.0, 0.0, 0.0, 0.0, 0.0, 0.0, 0.0, 0.0, 0.0, 0.0, 0.0, 0.0, 0.0, 0.0, 0.0, 0.0, 0.0, 0.0, 0.0, 0.0, 0.0, 0.0, 0.0, 0.0, 0.0, 0.0, 0.0, 0.0, 0.0, 0.0, 0.0, 0.0, 0.0, 0.0, 0.0, 0.0, 0.0, 0.0, 0.0, 0.0, 0.0, 0.0, 0.0, 0.0, 0.0, 0.0, 0.0, 0.0, 0.0, 0.0, 0.0, 0.0, 0.0, 0.0, 0.0, 0.0, 0.0, 0.0, 0.0, 0.0, 0.0, 0.0, 0.0, 0.0, 0.0, 0.0, 0.0, 0.0, 0.0, 0.0, 0.0, 0.0, 0.0, 0.0, 0.0, 0.0, 0.0, 0.0, 0.0, 0.0, 0.0, 0.0, 0.0, 0.0, 0.0, 0.0, 0.0, 0.0, 0.0, 0.0, 0.0, 0.0, 0.0, 0.0, 0.0, 0.0, 0.0, 0.0, 0.0, 0.0, 0.0, 0.0, 0.0, 0.0, 0.0, 0.0, 0.0, 0.0, 0.0, 0.0, 0.0, 0.0, 0.0, 0.0, 0.0, 0.0, 0.0, 0.0, 0.0, 0.0, 0.0, 0.0, 0.0, 0.0, 0.0, 0.0, 0.0, 0.0, 0.0, 0.0, 0.0, 0.0, 0.0, 0.0, 0.0, 0.0, 0.0, 0.0, 0.0, 0.0, 0.0, 0.0, 0.0, 0.0, 0.0, 0.0, 0.0, 0.0, 0.0, 0.0, 0.0, 0.0, 0.0, 0.0, 0.0, 0.0, 0.0, 0.0, 0.0, 0.0, 0.0, 0.0, 0.0, 0.0, 0.0, 0.0, 0.0, 0.0, 0.0, 0.0, 0.0, 0.0, 0.0, 0.0, 0.0, 0.0, 0.0, 0.0, 0.0, 0.0, 0.0, 0.0, 0.0, 0.0, 0.0, 0.0, 0.0, 0.0, 0.0, 0.0, 0.0, 0.0, 0.0, 0.0, 0.0, 0.0, 0.0, 0.0, 0.0, 0.0, 0.0, 0.0, 0.0, 0.0, 0.0, 0.0, 0.0, 0.0, 0.0, 0.0, 0.0, 0.0, 0.0, 0.0, 0.0, 0.0, 0.0, 0.0, 0.0, 0.0, 0.0, 0.0, 0.0, 0.0, 0.0, 0.0, 0.0, 0.0, 0.0, 0.0, 0.0, 0.0, 0.0, 0.0, 0.0, 0.0, 0.0, 0.0, 0.0, 0.0, 0.0, 0.0, 0.0, 0.0, 0.0, 0.0, 0.0, 0.0, 0.0, 0.0, 0.0, 0.0, 0.0, 0.0, 0.0, 0.0, 0.0, 0.0, 0.0, 0.0, 0.0, 0.0, 0.0, 0.0, 0.0, 0.0, 0.0, 0.0, 0.0, 0.0, 0.0, 0.0, 0.0, 0.0, 0.0, 0.0, 0.0, 0.0, 0.0, 0.0, 0.0, 0.0, 0.0, 0.0, 0.0, 0.0, 0.0, 0.0, 0.0, 0.0, 0.0, 0.0, 0.0, 0.0, 0.0, 0.0, 0.0, 0.0, 0.0, 0.0, 0.0, 0.0, 0.0, 0.0, 0.0, 0.0, 0.0, 0.0, 0.0, 0.0, 0.0, 0.0, 0.0, 0.0, 0.0, 0.0, 0.0, 0.0, 0.0, 0.0, 0.0, 0.0, 0.0, 0.0, 0.0, 0.0, 0.0, 0.0, 0.0, 0.0, 0.0, 0.0, 0.0, 0.0, 0.0, 0.0, 0.0, 0.0, 0.0, 0.0, 0.0, 0.0, 0.0, 0.0, 0.0, 0.0, 0.0, 0.0, 0.0, 0.0, 0.0, 0.0, 0.0, 0.0, 0.0, 0.0, 0.0, 0.0, 0.0, 0.0, 0.0, 0.0, 0.0, 0.0, 0.0, 0.0, 0.0, 0.0, 0.0, 0.0, 0.0, 0.0, 0.0, 0.0, 0.0, 0.0, 0.0, 0.0, 0.0, 0.0, 0.0, 0.0, 0.0, 0.0, 0.0, 0.0, 0.0, 0.0, 0.0, 0.0, 0.0, 0.0, 0.0, 0.0, 0.0, 0.0, 0.0, 0.0, 0.0, 0.0, 0.0, 0.0, 0.0, 0.0, 0.0, 0.0, 0.0, 0.0, 0.0, 0.0, 0.0, 0.0, 0.0, 0.0, 0.0, 0.0, 0.0, 0.0, 0.0, 0.0, 0.0, 0.0, 0.0, 0.0, 0.0, 0.0, 0.0, 0.0, 0.0, 0.0, 0.0, 0.0, 0.0, 0.0, 0.0, 0.0, 0.0, 0.0, 0.0, 0.0, 0.0, 0.0, 0.0, 0.0, 0.0, 0.0, 0.0, 0.0, 0.0, 0.0, 0.0, 0.0, 0.0, 0.0, 0.0, 0.0, 0.0, 0.0, 0.0, 0.0, 0.0, 0.0, 0.0, 0.0, 0.0, 0.0, 0.0, 0.0, 0.0, 0.0, 0.0, 0.0, 0.0, 0.0, 0.0, 0.0, 0.0, 0.0, 0.0, 0.0, 0.0, 0.0, 0.0, 0.0, 0.0, 0.0, 0.0, 0.0, 0.0, 0.0, 0.0, 0.0, 0.0, 0.0, 0.0, 0.0, 0.0, 0.0, 0.0, 0.0, 0.0, 0.0, 0.0, 0.0, 0.0, 0.0, 0.0, 0.0, 0.0, 0.0, 0.0, 0.0, 0.0, 0.0, 0.0, 0.0, 0.0, 0.0, 0.0, 0.0, 0.0, 0.0, 0.0, 0.0, 0.0, 0.0, 0.0, 0.0, 0.0, 0.0, 0.0, 0.0, 0.0, 0.0, 0.0, 0.0, 0.0, 0.0, 0.0, 0.0, 0.0, 0.0, 0.0, 0.0, 0.0, 0.0, 0.0, 0.0, 0.0, 0.0, 0.0, 0.0, 0.0, 0.0, 0.0, 0.0, 0.0, 0.0, 0.0, 0.0, 0.0, 0.0, 0.0, 0.0, 0.0, 0.0, 0.0, 0.0, 0.0, 0.0, 0.0, 0.0, 0.0, 0.0, 0.0, 0.0, 0.0, 0.0, 0.0, 0.0, 0.0, 0.0, 0.0, 0.0, 0.0, 0.0, 0.0, 0.0, 0.0, 0.0, 0.0, 0.0, 0.0, 0.0, 0.0, 0.0, 0.0, 0.0, 0.0, 0.0, 0.0, 0.0, 0.0, 0.0, 0.0, 0.0, 0.0, 0.0, 0.0, 0.0, 0.0, 0.0, 0.0, 0.0, 0.0, 0.0, 0.0, 0.0, 0.0, 0.0, 0.0, 0.0, 0.0, 0.0, 0.0, 0.0, 0.0, 0.0, 0.0, 0.0, 0.0, 0.0, 0.0, 0.0, 0.0, 0.0, 0.0, 0.0, 0.0, 0.0, 0.0, 0.0, 0.0, 0.0, 0.0, 0.0, 0.0, 0.0, 0.0, 0.0, 0.0, 0.0, 0.0, 0.0, 0.0, 0.0, 0.0, 0.0])
me_cube_001.use_mirror_x = True
me_cube_001.update()
me_cube_002 = bpy.data.meshes.new('Cube.002')
me_cube_002.from_pydata([(0.545, -0.1402, 0.6013), (0.9636, -0.1249, 0.4927), (0.3518, -0.5653, 0.4264), (0.7315, -0.5454, 0.3205), (0.3293, 0.3311, 0.6664), (1.011, 0.3214, 0.5545), (0.0, -0.6277, 0.4232), (0.0, -0.8031, 0.1537), (0.0, 0.2696, 0.6741), (0.0, 0.8817, 0.1187)], [], [(1, 0, 2, 3), (0, 1, 5, 4), (3, 2, 6, 7), (4, 5, 9, 8)])
_uv = me_cube_002.uv_layers.new(name='UVMap')
_uv.uv.foreach_set('vector', [0.0, 0.0, 0.0, 0.0, 0.0, 0.0, 0.0, 0.0, 0.0, 0.0, 0.0, 0.0, 0.0, 0.0, 0.0, 0.0, 0.0, 0.0, 0.0, 0.0, 0.0, 0.0, 0.0, 0.0, 0.0, 0.0, 0.0, 0.0, 0.0, 0.0, 0.0, 0.0])
me_cube_002.use_mirror_x = True
me_cube_002.update()

# ---- objects
ob_light = bpy.data.objects.new('Light', light_light)
ob_camera = bpy.data.objects.new('Camera', cam_camera)
ob_cylinder = bpy.data.objects.new('Cylinder', me_cylinder)
ob_cube = bpy.data.objects.new('Cube', me_cube_001)
ob_cube_001 = bpy.data.objects.new('Cube.001', me_cube_002)

# ---- transforms, parenting, visibility, modifiers, constraints
ob_light.location = (4.076, 1.005, 5.904)
ob_light.rotation_euler = (0.6503, 0.05522, 1.866)
ob_light.lock_rotations_4d = False
ob_light.empty_display_type = 'ARROWS'
ob_light.color = (0.0, 0.0, 0.0, 0.0)
ob_light.lineart.crease_threshold = 0.0
ob_camera.location = (7.359, -6.926, 4.958)
ob_camera.rotation_euler = (1.109, 0.0, 0.8149)
ob_camera.lock_rotations_4d = False
ob_camera.empty_display_type = 'ARROWS'
ob_camera.color = (0.0, 0.0, 0.0, 0.0)
ob_camera.display_type = 'WIRE'
ob_camera.lineart.crease_threshold = 0.0
ob_cylinder.location = (0.0, 0.0, 0.0)
ob_cube.location = (0.0, 0.0, 0.0)
ob_cube.use_mesh_mirror_x = True
_m = ob_cube.modifiers.new('Mirror', 'MIRROR')
_m.use_clip = True
_m = ob_cube.modifiers.new('Subdivision', 'SUBSURF')
ob_cube_001.location = (0.0, 0.0, 0.0)
ob_cube_001.use_mesh_mirror_x = True
_m = ob_cube_001.modifiers.new('Mirror', 'MIRROR')
_m.use_clip = True
_m = ob_cube_001.modifiers.new('Subdivision', 'SUBSURF')

# ---- collection membership
col_collection.objects.link(ob_light)
col_collection.objects.link(ob_camera)
col_collection.objects.link(ob_cylinder)
col_collection.objects.link(ob_cube)
col_collection.objects.link(ob_cube_001)

# ---- scene / render settings (as saved in the file)
scene.camera = ob_camera
scene.frame_start = 1; scene.frame_end = 250; scene.frame_set(1)
scene.render.engine = 'BLENDER_EEVEE_NEXT'
bpy.context.view_layer.update()
